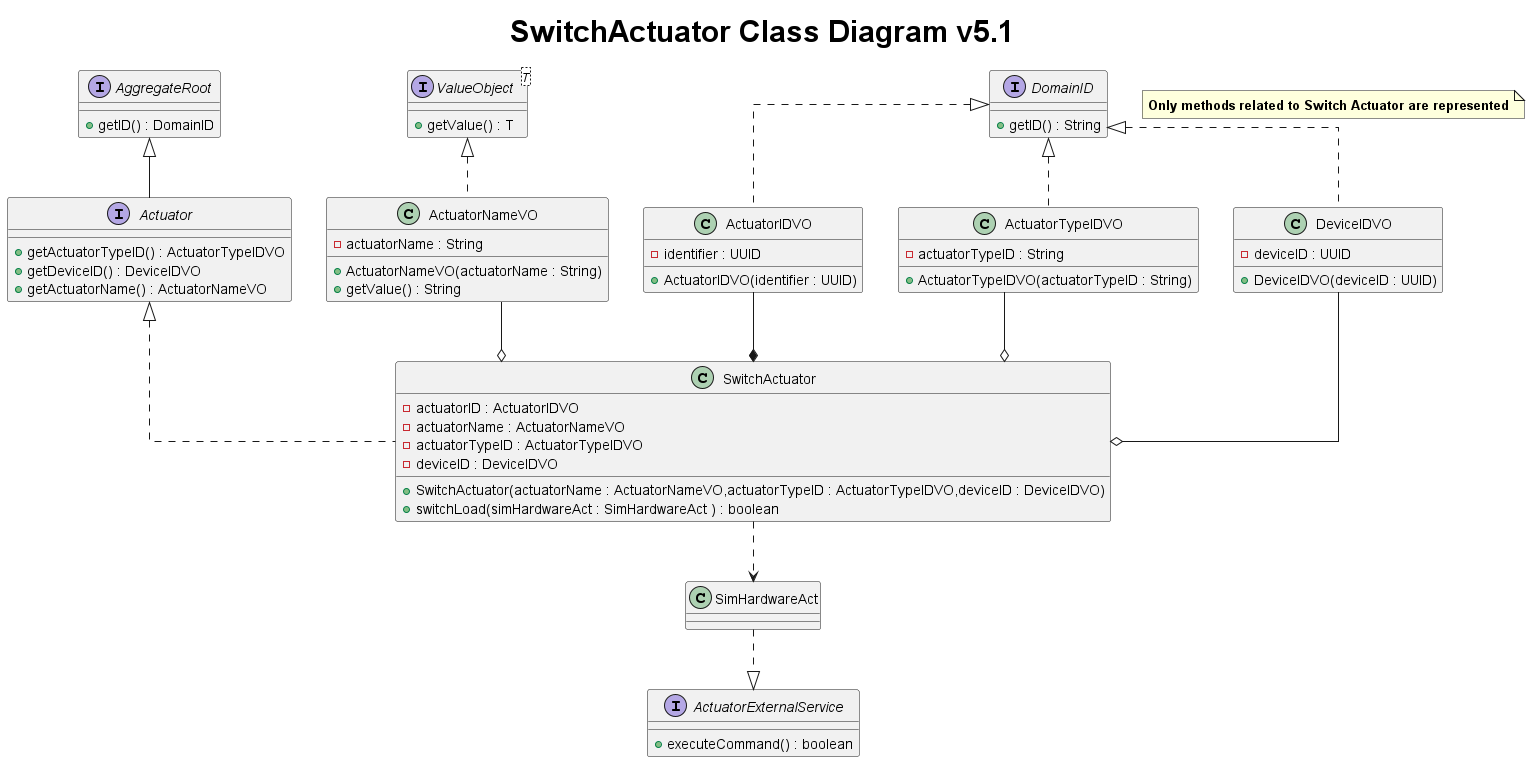

The diagram above was rendered by PlantUML. Its source (embedded in the PNG):
@startuml
title <size: 30> SwitchActuator Class Diagram v5.1

skinparam linetype ortho

note "<b>Only methods related to Switch Actuator are represented" as 1

interface Actuator {
    +getActuatorTypeID() : ActuatorTypeIDVO
    +getDeviceID() : DeviceIDVO
    +getActuatorName() : ActuatorNameVO
}

interface AggregateRoot{
    + getID() : DomainID
}

interface DomainID{
    + getID() : String
}

interface ValueObject<T> {
    + getValue() : T
}

class SwitchActuator{
    - actuatorID : ActuatorIDVO
    - actuatorName : ActuatorNameVO
    - actuatorTypeID : ActuatorTypeIDVO
    - deviceID : DeviceIDVO

    + SwitchActuator(actuatorName : ActuatorNameVO,actuatorTypeID : ActuatorTypeIDVO,deviceID : DeviceIDVO)
    + switchLoad(simHardwareAct : SimHardwareAct ) : boolean
}

class SimHardwareAct {

}

class ActuatorNameVO{
    - actuatorName : String
    + ActuatorNameVO(actuatorName : String)
    + getValue() : String
}

class ActuatorIDVO{
    - identifier : UUID
    + ActuatorIDVO(identifier : UUID)
}

class ActuatorTypeIDVO{
    - actuatorTypeID : String
    + ActuatorTypeIDVO(actuatorTypeID : String)
}

class DeviceIDVO{
    - deviceID : UUID
    + DeviceIDVO(deviceID : UUID)
}

interface ActuatorExternalService{
    + executeCommand() : boolean
}

Actuator --up|> AggregateRoot
Actuator <|.. SwitchActuator
SimHardwareAct <..up SwitchActuator
SimHardwareAct ..|> ActuatorExternalService
ActuatorNameVO --o SwitchActuator
ActuatorIDVO --* SwitchActuator
ActuatorTypeIDVO --o SwitchActuator
DeviceIDVO --o SwitchActuator
ValueObject <|.. ActuatorNameVO
DomainID <|.. ActuatorIDVO
DomainID <|.. ActuatorTypeIDVO
DomainID <|.. DeviceIDVO

@enduml